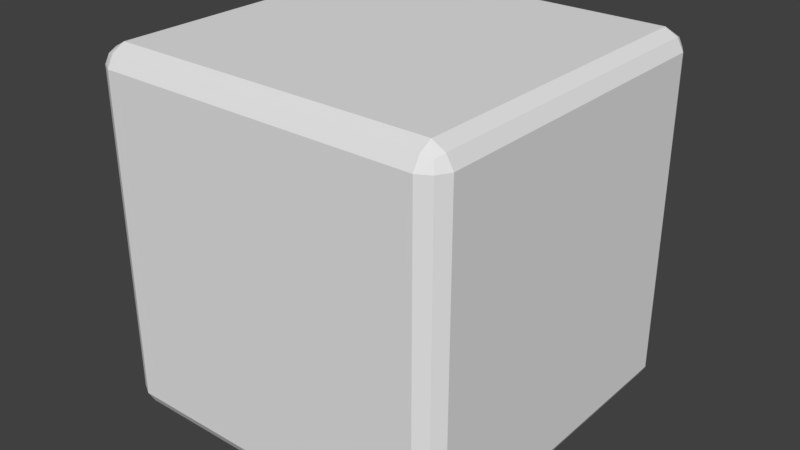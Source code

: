 # Source: BevelCube.blend  (saved by Blender 2.78.0; exported with 4.5.12 LTS)
import bpy
from mathutils import Matrix  # noqa: F401  (used for matrix-valued properties, if any)

bpy.ops.wm.read_factory_settings(use_empty=True)
scene = bpy.context.scene
scene.name = 'Scene'

# ---- collections
col_collection_1 = bpy.data.collections.new('Collection 1'); scene.collection.children.link(col_collection_1)

# ---- materials (node trees are filled in below, after node groups)
mat_bevelcubemat = bpy.data.materials.new('BevelCubeMat')
mat_bevelcubemat.alpha_threshold = 0.0
mat_bevelcubemat.use_transparent_shadow = False
mat_bevelcubemat.roughness = 0.5
mat_bevelcubemat.line_color = (0.0, 0.0, 0.0, 1.0)

# ---- material node trees

# ---- world
world_world = bpy.data.worlds.new('World'); scene.world = world_world
world_world.color = (0.05088, 0.05088, 0.05088)
world_world.use_sun_shadow = False
world_world.sun_shadow_jitter_overblur = 0.0
world_world.cycles.sampling_method = 'MANUAL'

# ---- meshes
me_cube = bpy.data.meshes.new('Cube')
me_cube.from_pydata([(1.0, 0.8936, 0.1064), (0.8936, 0.8936, 0.0), (0.8936, 1.0, 0.1064), (0.9618, 0.8936, 0.03817), (0.9462, 0.9462, 0.05378), (0.8936, 0.9618, 0.03817), (0.9618, 0.9618, 0.1064), (1.0, -0.8936, 0.1064), (0.8936, -1.0, 0.1064), (0.8936, -0.8936, 0.0), (0.9618, -0.9618, 0.1064), (0.9462, -0.9462, 0.05378), (0.8936, -0.9618, 0.03817), (0.9618, -0.8936, 0.03817), (-0.8936, -1.0, 0.1064), (-1.0, -0.8936, 0.1064), (-0.8936, -0.8936, 0.0), (-0.9618, -0.9618, 0.1064), (-0.9462, -0.9462, 0.05378), (-0.9618, -0.8936, 0.03817), (-0.8936, -0.9618, 0.03817), (-0.8936, 1.0, 0.1064), (-0.8936, 0.8936, 0.0), (-1.0, 0.8936, 0.1064), (-0.8936, 0.9618, 0.03817), (-0.9462, 0.9462, 0.05378), (-0.9618, 0.8936, 0.03817), (-0.9618, 0.9618, 0.1064), (0.8936, 1.0, 1.894), (0.8936, 0.8936, 2.0), (1.0, 0.8936, 1.894), (0.8936, 0.9618, 1.962), (0.9462, 0.9462, 1.946), (0.9618, 0.8936, 1.962), (0.9618, 0.9618, 1.894), (0.8936, -1.0, 1.894), (1.0, -0.8936, 1.894), (0.8936, -0.8936, 2.0), (0.9618, -0.9618, 1.894), (0.9462, -0.9462, 1.946), (0.9618, -0.8936, 1.962), (0.8936, -0.9618, 1.962), (-1.0, -0.8936, 1.894), (-0.8936, -1.0, 1.894), (-0.8936, -0.8936, 2.0), (-0.9618, -0.9618, 1.894), (-0.9462, -0.9462, 1.946), (-0.8936, -0.9618, 1.962), (-0.9618, -0.8936, 1.962), (-1.0, 0.8936, 1.894), (-0.8936, 0.8936, 2.0), (-0.8936, 1.0, 1.894), (-0.9618, 0.8936, 1.962), (-0.9462, 0.9462, 1.946), (-0.8936, 0.9618, 1.962), (-0.9618, 0.9618, 1.894)], [], [(28, 2, 21, 51), (8, 35, 43, 14), (15, 42, 49, 23), (29, 50, 44, 37), (0, 30, 36, 7), (0, 3, 4, 6), (1, 5, 4, 3), (2, 6, 4, 5), (7, 10, 11, 13), (8, 12, 11, 10), (9, 13, 11, 12), (14, 17, 18, 20), (15, 19, 18, 17), (16, 20, 18, 19), (21, 24, 25, 27), (22, 26, 25, 24), (23, 27, 25, 26), (28, 31, 32, 34), (29, 33, 32, 31), (30, 34, 32, 33), (35, 38, 39, 41), (36, 40, 39, 38), (37, 41, 39, 40), (42, 45, 46, 48), (43, 47, 46, 45), (44, 48, 46, 47), (49, 52, 53, 55), (50, 54, 53, 52), (51, 55, 53, 54), (0, 7, 13, 3), (3, 13, 9, 1), (1, 22, 24, 5), (5, 24, 21, 2), (2, 28, 34, 6), (6, 34, 30, 0), (8, 14, 20, 12), (12, 20, 16, 9), (7, 36, 38, 10), (10, 38, 35, 8), (15, 23, 26, 19), (19, 26, 22, 16), (14, 43, 45, 17), (17, 45, 42, 15), (23, 49, 55, 27), (27, 55, 51, 21), (29, 37, 40, 33), (33, 40, 36, 30), (28, 51, 54, 31), (31, 54, 50, 29), (37, 44, 47, 41), (41, 47, 43, 35), (44, 50, 52, 48), (48, 52, 49, 42), (1, 9, 16, 22)])
me_cube.materials.append(mat_bevelcubemat)
me_cube.use_remesh_preserve_volume = False
me_cube.use_remesh_preserve_attributes = False
me_cube.use_mirror_vertex_groups = False
me_cube.update()

# ---- objects
ob_bevelcube = bpy.data.objects.new('BevelCube', me_cube)

# ---- transforms, parenting, visibility, modifiers, constraints
ob_bevelcube.location = (0.0, 0.0, 0.0)
ob_bevelcube.lock_rotations_4d = False
ob_bevelcube.empty_display_type = 'ARROWS'
ob_bevelcube.lineart.crease_threshold = 0.0

# ---- collection membership
col_collection_1.objects.link(ob_bevelcube)

# ---- scene / render settings (as saved in the file)
scene.frame_start = 1; scene.frame_end = 250; scene.frame_set(1)
scene.render.engine = 'BLENDER_EEVEE_NEXT'
scene.render.resolution_percentage = 50
scene.render.dither_intensity = 0.0
scene.cycles.use_denoising = False
scene.cycles.samples = 128
scene.cycles.sampling_pattern = 'TABULATED_SOBOL'
scene.cycles.light_sampling_threshold = 0.0
scene.cycles.use_adaptive_sampling = False
scene.cycles.use_light_tree = False
scene.cycles.blur_glossy = 0.0
scene.cycles.sample_clamp_indirect = 0.0
scene.view_settings.view_transform = 'Standard'
bpy.context.view_layer.update()

# ---- added for rendering (the .blend has no active camera and no usable light): camera, sun
cam_auto = bpy.data.cameras.new('AutoCamera')
cam_auto.lens = 50.0
cam_auto.sensor_width = 36.0
cam_auto.clip_end = 1000.0
ob_auto_camera = bpy.data.objects.new('AutoCamera', cam_auto)
scene.collection.objects.link(ob_auto_camera)
ob_auto_camera.location = (3.20507, -3.84609, 3.56406)
ob_auto_camera.rotation_euler = (1.09748, -7.21219e-08, 0.694738)
scene.camera = ob_auto_camera
light_auto_sun = bpy.data.lights.new('AutoSun', 'SUN')
light_auto_sun.energy = 3.0
light_auto_sun.angle = 0.0523599
ob_auto_sun = bpy.data.objects.new('AutoSun', light_auto_sun)
scene.collection.objects.link(ob_auto_sun)
ob_auto_sun.rotation_euler = (0.872665, 0.174533, 0.523599)
bpy.context.view_layer.update()
